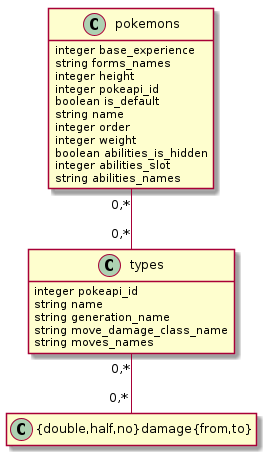

The diagram above was rendered by PlantUML. Its source (embedded in the PNG):
@startuml
hide empty members
class pokemons {
  integer base_experience
  string forms_names
  integer height
  integer pokeapi_id
  boolean is_default
  string name
  integer order
  integer weight
  boolean abilities_is_hidden
  integer abilities_slot
  string abilities_names
}
class types {
  integer pokeapi_id
  string name
  string generation_name
  string move_damage_class_name
  string moves_names
}
class "{double,half,no}damage{from,to}" as damages

pokemons "0,*" -- "0,*" types
types "0,*" -- "0,*" damages
@enduml